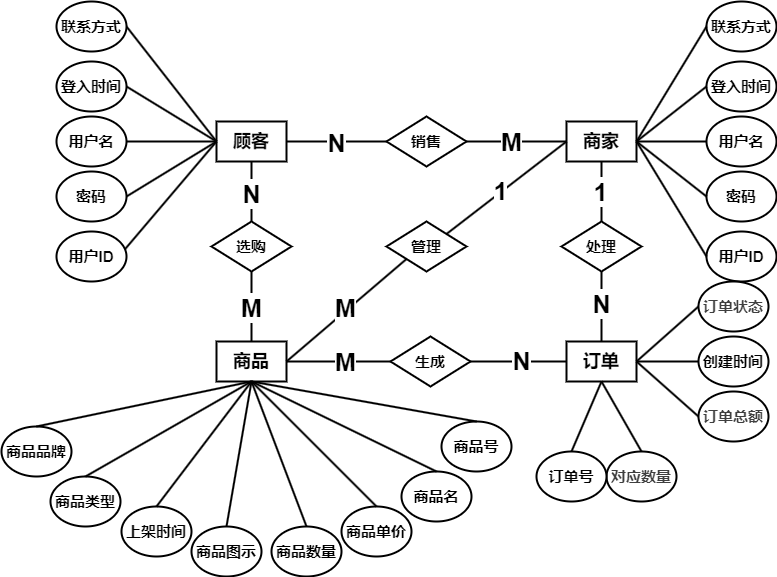

The diagram above was exported from draw.io. Its source (the exported page's mxGraphModel, read from the mxfile embedded in the PNG):
<mxGraphModel dx="1610" dy="454" grid="1" gridSize="10" guides="1" tooltips="1" connect="1" arrows="1" fold="1" page="1" pageScale="1" pageWidth="827" pageHeight="1169" math="0" shadow="0">
  <root>
    <mxCell id="0" />
    <mxCell id="1" parent="0" />
    <mxCell id="2" value="&lt;span style=&quot;font-size: 18px;&quot;&gt;&lt;b&gt;顾客&lt;/b&gt;&lt;/span&gt;" style="rounded=0;whiteSpace=wrap;html=1;strokeWidth=2;" parent="1" vertex="1">
      <mxGeometry x="200" y="140" width="70" height="40" as="geometry" />
    </mxCell>
    <mxCell id="3" value="&lt;span style=&quot;font-size: 18px;&quot;&gt;&lt;b&gt;商家&lt;/b&gt;&lt;/span&gt;" style="rounded=0;whiteSpace=wrap;html=1;strokeWidth=2;" parent="1" vertex="1">
      <mxGeometry x="550" y="140" width="70" height="40" as="geometry" />
    </mxCell>
    <mxCell id="5" value="" style="endArrow=none;html=1;strokeWidth=2;entryX=0;entryY=0.5;entryDx=0;entryDy=0;exitX=1;exitY=0.5;exitDx=0;exitDy=0;" parent="1" source="16" target="2" edge="1">
      <mxGeometry width="50" height="50" relative="1" as="geometry">
        <mxPoint x="90" y="390" as="sourcePoint" />
        <mxPoint x="120" y="390" as="targetPoint" />
      </mxGeometry>
    </mxCell>
    <mxCell id="6" value="" style="endArrow=none;html=1;strokeWidth=2;entryX=0;entryY=0.5;entryDx=0;entryDy=0;exitX=1;exitY=0.5;exitDx=0;exitDy=0;" parent="1" source="19" target="2" edge="1">
      <mxGeometry width="50" height="50" relative="1" as="geometry">
        <mxPoint x="110" y="350" as="sourcePoint" />
        <mxPoint x="220" y="270" as="targetPoint" />
      </mxGeometry>
    </mxCell>
    <mxCell id="7" value="" style="endArrow=none;html=1;strokeWidth=2;entryX=0.974;entryY=0.362;entryDx=0;entryDy=0;entryPerimeter=0;exitX=0;exitY=0.5;exitDx=0;exitDy=0;" parent="1" source="2" target="18" edge="1">
      <mxGeometry width="50" height="50" relative="1" as="geometry">
        <mxPoint x="150" y="390" as="sourcePoint" />
        <mxPoint x="240" y="360" as="targetPoint" />
      </mxGeometry>
    </mxCell>
    <mxCell id="8" value="" style="endArrow=none;html=1;strokeWidth=2;entryX=1;entryY=0.5;entryDx=0;entryDy=0;exitX=0;exitY=0.5;exitDx=0;exitDy=0;" parent="1" source="2" target="20" edge="1">
      <mxGeometry width="50" height="50" relative="1" as="geometry">
        <mxPoint x="150" y="390" as="sourcePoint" />
        <mxPoint x="250" y="370" as="targetPoint" />
      </mxGeometry>
    </mxCell>
    <mxCell id="9" value="" style="endArrow=none;html=1;strokeWidth=2;entryX=0;entryY=0.5;entryDx=0;entryDy=0;exitX=1;exitY=0.5;exitDx=0;exitDy=0;" parent="1" source="21" target="2" edge="1">
      <mxGeometry width="50" height="50" relative="1" as="geometry">
        <mxPoint x="170" y="280" as="sourcePoint" />
        <mxPoint x="220" y="230" as="targetPoint" />
      </mxGeometry>
    </mxCell>
    <mxCell id="30" value="&lt;span style=&quot;font-size: 18px;&quot;&gt;&lt;b&gt;订单&lt;/b&gt;&lt;/span&gt;" style="rounded=0;whiteSpace=wrap;html=1;strokeWidth=2;" parent="1" vertex="1">
      <mxGeometry x="550" y="360" width="70" height="40" as="geometry" />
    </mxCell>
    <mxCell id="31" value="&lt;span style=&quot;font-size: 18px;&quot;&gt;&lt;b&gt;商品&lt;/b&gt;&lt;/span&gt;" style="rounded=0;whiteSpace=wrap;html=1;strokeWidth=2;" parent="1" vertex="1">
      <mxGeometry x="200" y="360" width="70" height="40" as="geometry" />
    </mxCell>
    <mxCell id="33" value="&lt;span style=&quot;font-size: 15px;&quot;&gt;&lt;b&gt;销售&lt;/b&gt;&lt;/span&gt;" style="rhombus;whiteSpace=wrap;html=1;strokeWidth=2;" parent="1" vertex="1">
      <mxGeometry x="370" y="135" width="80" height="50" as="geometry" />
    </mxCell>
    <mxCell id="40" value="&lt;span style=&quot;font-size: 15px;&quot;&gt;&lt;b&gt;处理&lt;/b&gt;&lt;/span&gt;" style="rhombus;whiteSpace=wrap;html=1;strokeWidth=2;" parent="1" vertex="1">
      <mxGeometry x="545" y="240" width="80" height="50" as="geometry" />
    </mxCell>
    <mxCell id="61" value="" style="endArrow=none;html=1;strokeWidth=2;entryX=1;entryY=0.5;entryDx=0;entryDy=0;exitX=0;exitY=0.5;exitDx=0;exitDy=0;" parent="1" source="56" target="30" edge="1">
      <mxGeometry width="50" height="50" relative="1" as="geometry">
        <mxPoint x="1280" y="795" as="sourcePoint" />
        <mxPoint x="1330" y="745" as="targetPoint" />
      </mxGeometry>
    </mxCell>
    <mxCell id="62" value="" style="endArrow=none;html=1;strokeWidth=2;entryX=1;entryY=0.5;entryDx=0;entryDy=0;exitX=0;exitY=0.5;exitDx=0;exitDy=0;" parent="1" source="57" target="30" edge="1">
      <mxGeometry width="50" height="50" relative="1" as="geometry">
        <mxPoint x="1290" y="805" as="sourcePoint" />
        <mxPoint x="1340" y="755" as="targetPoint" />
      </mxGeometry>
    </mxCell>
    <mxCell id="63" value="" style="endArrow=none;html=1;strokeWidth=2;entryX=0.5;entryY=1;entryDx=0;entryDy=0;exitX=0.5;exitY=0;exitDx=0;exitDy=0;" parent="1" source="58" target="30" edge="1">
      <mxGeometry width="50" height="50" relative="1" as="geometry">
        <mxPoint x="1300" y="815" as="sourcePoint" />
        <mxPoint x="1350" y="765" as="targetPoint" />
      </mxGeometry>
    </mxCell>
    <mxCell id="64" value="" style="endArrow=none;html=1;strokeWidth=2;exitX=1;exitY=0.5;exitDx=0;exitDy=0;entryX=0;entryY=0.5;entryDx=0;entryDy=0;" parent="1" source="30" target="60" edge="1">
      <mxGeometry width="50" height="50" relative="1" as="geometry">
        <mxPoint x="1310" y="825" as="sourcePoint" />
        <mxPoint x="1360" y="775" as="targetPoint" />
      </mxGeometry>
    </mxCell>
    <mxCell id="69" value="&lt;span style=&quot;font-size: 15px;&quot;&gt;&lt;b&gt;选购&lt;/b&gt;&lt;/span&gt;" style="rhombus;whiteSpace=wrap;html=1;strokeWidth=2;" parent="1" vertex="1">
      <mxGeometry x="195" y="240" width="80" height="50" as="geometry" />
    </mxCell>
    <mxCell id="79" value="" style="group" parent="1" vertex="1" connectable="0">
      <mxGeometry x="-15" y="440" width="560" height="155" as="geometry" />
    </mxCell>
    <mxCell id="17" value="&lt;span style=&quot;font-size: 15px;&quot;&gt;&lt;b&gt;商品品牌&lt;/b&gt;&lt;/span&gt;" style="ellipse;whiteSpace=wrap;html=1;strokeWidth=2;" parent="79" vertex="1">
      <mxGeometry y="5" width="70" height="50" as="geometry" />
    </mxCell>
    <mxCell id="22" value="&lt;span style=&quot;font-size: 15px;&quot;&gt;&lt;b&gt;商品类型&lt;/b&gt;&lt;/span&gt;" style="ellipse;whiteSpace=wrap;html=1;strokeWidth=2;" parent="79" vertex="1">
      <mxGeometry x="49" y="55" width="70" height="50" as="geometry" />
    </mxCell>
    <mxCell id="23" value="&lt;span style=&quot;font-size: 15px;&quot;&gt;&lt;b&gt;上架时间&lt;/b&gt;&lt;/span&gt;" style="ellipse;whiteSpace=wrap;html=1;strokeWidth=2;" parent="79" vertex="1">
      <mxGeometry x="120" y="85" width="70" height="50" as="geometry" />
    </mxCell>
    <mxCell id="24" value="&lt;span style=&quot;font-size: 15px;&quot;&gt;&lt;b&gt;商品图示&lt;/b&gt;&lt;/span&gt;" style="ellipse;whiteSpace=wrap;html=1;strokeWidth=2;" parent="79" vertex="1">
      <mxGeometry x="190" y="105" width="70" height="50" as="geometry" />
    </mxCell>
    <mxCell id="25" value="&lt;span style=&quot;font-size: 15px;&quot;&gt;&lt;b&gt;商品单价&lt;/b&gt;&lt;/span&gt;" style="ellipse;whiteSpace=wrap;html=1;strokeWidth=2;" parent="79" vertex="1">
      <mxGeometry x="340" y="85" width="70" height="50" as="geometry" />
    </mxCell>
    <mxCell id="26" value="&lt;span style=&quot;font-size: 15px;&quot;&gt;&lt;b&gt;商品名&lt;/b&gt;&lt;/span&gt;" style="ellipse;whiteSpace=wrap;html=1;strokeWidth=2;" parent="79" vertex="1">
      <mxGeometry x="400" y="50" width="70" height="50" as="geometry" />
    </mxCell>
    <mxCell id="27" value="&lt;span style=&quot;font-size: 15px;&quot;&gt;&lt;b&gt;商品号&lt;/b&gt;&lt;/span&gt;" style="ellipse;whiteSpace=wrap;html=1;strokeWidth=2;" parent="79" vertex="1">
      <mxGeometry x="440" width="70" height="50" as="geometry" />
    </mxCell>
    <mxCell id="42" value="" style="endArrow=none;html=1;strokeWidth=2;entryX=0.5;entryY=1;entryDx=0;entryDy=0;exitX=0.5;exitY=0;exitDx=0;exitDy=0;" parent="79" source="22" target="31" edge="1">
      <mxGeometry width="50" height="50" relative="1" as="geometry">
        <mxPoint x="120" y="265" as="sourcePoint" />
        <mxPoint x="170" y="215" as="targetPoint" />
      </mxGeometry>
    </mxCell>
    <mxCell id="43" value="" style="endArrow=none;html=1;strokeWidth=2;exitX=0.5;exitY=0;exitDx=0;exitDy=0;entryX=0.5;entryY=1;entryDx=0;entryDy=0;" parent="79" source="17" target="31" edge="1">
      <mxGeometry width="50" height="50" relative="1" as="geometry">
        <mxPoint x="130" y="275" as="sourcePoint" />
        <mxPoint x="130" y="-15" as="targetPoint" />
      </mxGeometry>
    </mxCell>
    <mxCell id="44" value="" style="endArrow=none;html=1;strokeWidth=2;entryX=0.5;entryY=0;entryDx=0;entryDy=0;exitX=0.5;exitY=1;exitDx=0;exitDy=0;" parent="79" source="31" target="24" edge="1">
      <mxGeometry width="50" height="50" relative="1" as="geometry">
        <mxPoint x="200" y="215" as="sourcePoint" />
        <mxPoint x="250" y="165" as="targetPoint" />
      </mxGeometry>
    </mxCell>
    <mxCell id="45" value="" style="endArrow=none;html=1;strokeWidth=2;entryX=0.5;entryY=0;entryDx=0;entryDy=0;exitX=0.5;exitY=1;exitDx=0;exitDy=0;" parent="79" source="31" target="59" edge="1">
      <mxGeometry width="50" height="50" relative="1" as="geometry">
        <mxPoint x="210" y="225" as="sourcePoint" />
        <mxPoint x="260" y="175" as="targetPoint" />
      </mxGeometry>
    </mxCell>
    <mxCell id="46" value="" style="endArrow=none;html=1;strokeWidth=2;entryX=0.5;entryY=0;entryDx=0;entryDy=0;exitX=0.5;exitY=1;exitDx=0;exitDy=0;" parent="79" source="31" target="25" edge="1">
      <mxGeometry width="50" height="50" relative="1" as="geometry">
        <mxPoint x="220" y="235" as="sourcePoint" />
        <mxPoint x="270" y="185" as="targetPoint" />
      </mxGeometry>
    </mxCell>
    <mxCell id="47" value="" style="endArrow=none;html=1;strokeWidth=2;entryX=0.5;entryY=0;entryDx=0;entryDy=0;exitX=0.5;exitY=1;exitDx=0;exitDy=0;" parent="79" source="31" target="26" edge="1">
      <mxGeometry width="50" height="50" relative="1" as="geometry">
        <mxPoint x="230" y="245" as="sourcePoint" />
        <mxPoint x="280" y="195" as="targetPoint" />
      </mxGeometry>
    </mxCell>
    <mxCell id="48" value="" style="endArrow=none;html=1;strokeWidth=2;entryX=0.5;entryY=0;entryDx=0;entryDy=0;exitX=0.5;exitY=1;exitDx=0;exitDy=0;" parent="79" source="31" target="27" edge="1">
      <mxGeometry width="50" height="50" relative="1" as="geometry">
        <mxPoint x="240" y="255" as="sourcePoint" />
        <mxPoint x="290" y="205" as="targetPoint" />
      </mxGeometry>
    </mxCell>
    <mxCell id="50" value="" style="endArrow=none;html=1;strokeWidth=2;entryX=0.5;entryY=1;entryDx=0;entryDy=0;exitX=0.5;exitY=0;exitDx=0;exitDy=0;" parent="79" source="23" target="31" edge="1">
      <mxGeometry width="50" height="50" relative="1" as="geometry">
        <mxPoint x="180" y="5" as="sourcePoint" />
        <mxPoint x="-10" y="65" as="targetPoint" />
      </mxGeometry>
    </mxCell>
    <mxCell id="59" value="&lt;span style=&quot;font-size: 15px;&quot;&gt;&lt;b&gt;商品数量&lt;/b&gt;&lt;/span&gt;" style="ellipse;whiteSpace=wrap;html=1;strokeWidth=2;" parent="79" vertex="1">
      <mxGeometry x="270" y="105" width="70" height="50" as="geometry" />
    </mxCell>
    <mxCell id="80" value="&lt;span style=&quot;font-size: 15px;&quot;&gt;&lt;b&gt;管理&lt;/b&gt;&lt;/span&gt;" style="rhombus;whiteSpace=wrap;html=1;strokeWidth=2;" parent="1" vertex="1">
      <mxGeometry x="370" y="240" width="80" height="50" as="geometry" />
    </mxCell>
    <mxCell id="95" value="" style="endArrow=none;html=1;strokeWidth=2;entryX=0.5;entryY=1;entryDx=0;entryDy=0;exitX=0.5;exitY=0;exitDx=0;exitDy=0;" parent="1" source="55" target="30" edge="1">
      <mxGeometry width="50" height="50" relative="1" as="geometry">
        <mxPoint x="1030" y="500" as="sourcePoint" />
        <mxPoint x="920" y="470" as="targetPoint" />
      </mxGeometry>
    </mxCell>
    <mxCell id="109" value="" style="group" parent="1" vertex="1" connectable="0">
      <mxGeometry x="40" y="20" width="70" height="280" as="geometry" />
    </mxCell>
    <mxCell id="16" value="&lt;b&gt;&lt;font style=&quot;font-size: 15px;&quot;&gt;用户名&lt;/font&gt;&lt;/b&gt;" style="ellipse;whiteSpace=wrap;html=1;strokeWidth=2;" parent="109" vertex="1">
      <mxGeometry y="115" width="70" height="50" as="geometry" />
    </mxCell>
    <mxCell id="18" value="&lt;b&gt;&lt;font style=&quot;font-size: 15px;&quot;&gt;用户ID&lt;/font&gt;&lt;/b&gt;" style="ellipse;whiteSpace=wrap;html=1;strokeWidth=2;" parent="109" vertex="1">
      <mxGeometry y="230" width="70" height="50" as="geometry" />
    </mxCell>
    <mxCell id="19" value="&lt;span style=&quot;font-size: 15px;&quot;&gt;&lt;b&gt;密码&lt;/b&gt;&lt;/span&gt;" style="ellipse;whiteSpace=wrap;html=1;strokeWidth=2;" parent="109" vertex="1">
      <mxGeometry y="170" width="70" height="50" as="geometry" />
    </mxCell>
    <mxCell id="20" value="&lt;span style=&quot;font-size: 15px;&quot;&gt;&lt;b&gt;登入时间&lt;/b&gt;&lt;/span&gt;" style="ellipse;whiteSpace=wrap;html=1;strokeWidth=2;" parent="109" vertex="1">
      <mxGeometry y="60" width="70" height="50" as="geometry" />
    </mxCell>
    <mxCell id="21" value="&lt;span style=&quot;font-size: 15px;&quot;&gt;&lt;b&gt;联系方式&lt;/b&gt;&lt;/span&gt;" style="ellipse;whiteSpace=wrap;html=1;strokeWidth=2;" parent="109" vertex="1">
      <mxGeometry width="70" height="50" as="geometry" />
    </mxCell>
    <mxCell id="112" value="" style="endArrow=none;html=1;strokeWidth=2;entryX=1;entryY=0.5;entryDx=0;entryDy=0;exitX=0;exitY=0.5;exitDx=0;exitDy=0;" parent="1" source="33" target="2" edge="1">
      <mxGeometry width="50" height="50" relative="1" as="geometry">
        <mxPoint x="960" y="310" as="sourcePoint" />
        <mxPoint x="1010" y="260" as="targetPoint" />
      </mxGeometry>
    </mxCell>
    <mxCell id="115" value="&lt;b&gt;&lt;font style=&quot;font-size: 25px;&quot;&gt;N&lt;/font&gt;&lt;/b&gt;" style="edgeLabel;html=1;align=center;verticalAlign=middle;resizable=0;points=[];" parent="112" vertex="1" connectable="0">
      <mxGeometry x="0.0106" y="-2" relative="1" as="geometry">
        <mxPoint y="3" as="offset" />
      </mxGeometry>
    </mxCell>
    <mxCell id="113" value="" style="endArrow=none;html=1;strokeWidth=2;entryX=1;entryY=0.5;entryDx=0;entryDy=0;exitX=0;exitY=0.5;exitDx=0;exitDy=0;" parent="1" source="3" target="33" edge="1">
      <mxGeometry width="50" height="50" relative="1" as="geometry">
        <mxPoint x="380" y="170" as="sourcePoint" />
        <mxPoint x="280" y="170" as="targetPoint" />
      </mxGeometry>
    </mxCell>
    <mxCell id="114" value="&lt;font style=&quot;font-size: 25px;&quot;&gt;&lt;b&gt;M&lt;/b&gt;&lt;/font&gt;" style="edgeLabel;html=1;align=center;verticalAlign=middle;resizable=0;points=[];" parent="113" vertex="1" connectable="0">
      <mxGeometry x="0.0134" relative="1" as="geometry">
        <mxPoint x="-4" as="offset" />
      </mxGeometry>
    </mxCell>
    <mxCell id="116" value="" style="group" parent="1" vertex="1" connectable="0">
      <mxGeometry x="690" y="20" width="70" height="280" as="geometry" />
    </mxCell>
    <mxCell id="117" value="&lt;b&gt;&lt;font style=&quot;font-size: 15px;&quot;&gt;用户名&lt;/font&gt;&lt;/b&gt;" style="ellipse;whiteSpace=wrap;html=1;strokeWidth=2;" parent="116" vertex="1">
      <mxGeometry y="115" width="70" height="50" as="geometry" />
    </mxCell>
    <mxCell id="118" value="&lt;b&gt;&lt;font style=&quot;font-size: 15px;&quot;&gt;用户ID&lt;/font&gt;&lt;/b&gt;" style="ellipse;whiteSpace=wrap;html=1;strokeWidth=2;" parent="116" vertex="1">
      <mxGeometry y="230" width="70" height="50" as="geometry" />
    </mxCell>
    <mxCell id="119" value="&lt;span style=&quot;font-size: 15px;&quot;&gt;&lt;b&gt;密码&lt;/b&gt;&lt;/span&gt;" style="ellipse;whiteSpace=wrap;html=1;strokeWidth=2;" parent="116" vertex="1">
      <mxGeometry y="170" width="70" height="50" as="geometry" />
    </mxCell>
    <mxCell id="120" value="&lt;span style=&quot;font-size: 15px;&quot;&gt;&lt;b&gt;登入时间&lt;/b&gt;&lt;/span&gt;" style="ellipse;whiteSpace=wrap;html=1;strokeWidth=2;" parent="116" vertex="1">
      <mxGeometry y="60" width="70" height="50" as="geometry" />
    </mxCell>
    <mxCell id="121" value="&lt;span style=&quot;font-size: 15px;&quot;&gt;&lt;b&gt;联系方式&lt;/b&gt;&lt;/span&gt;" style="ellipse;whiteSpace=wrap;html=1;strokeWidth=2;" parent="116" vertex="1">
      <mxGeometry width="70" height="50" as="geometry" />
    </mxCell>
    <mxCell id="122" value="" style="endArrow=none;html=1;strokeWidth=2;entryX=0;entryY=0.5;entryDx=0;entryDy=0;exitX=1;exitY=0.5;exitDx=0;exitDy=0;" parent="1" source="3" target="121" edge="1">
      <mxGeometry width="50" height="50" relative="1" as="geometry">
        <mxPoint x="435" y="360" as="sourcePoint" />
        <mxPoint x="485" y="310" as="targetPoint" />
      </mxGeometry>
    </mxCell>
    <mxCell id="123" value="" style="endArrow=none;html=1;strokeWidth=2;entryX=0;entryY=0.5;entryDx=0;entryDy=0;exitX=1;exitY=0.5;exitDx=0;exitDy=0;" parent="1" source="3" target="119" edge="1">
      <mxGeometry width="50" height="50" relative="1" as="geometry">
        <mxPoint x="250" y="330" as="sourcePoint" />
        <mxPoint x="300" y="280" as="targetPoint" />
      </mxGeometry>
    </mxCell>
    <mxCell id="124" value="" style="endArrow=none;html=1;strokeWidth=2;entryX=0;entryY=0.5;entryDx=0;entryDy=0;exitX=1;exitY=0.5;exitDx=0;exitDy=0;" parent="1" source="3" target="120" edge="1">
      <mxGeometry width="50" height="50" relative="1" as="geometry">
        <mxPoint x="640" y="190" as="sourcePoint" />
        <mxPoint x="370" y="350" as="targetPoint" />
      </mxGeometry>
    </mxCell>
    <mxCell id="125" value="" style="endArrow=none;html=1;strokeWidth=2;entryX=0;entryY=0.5;entryDx=0;entryDy=0;exitX=1;exitY=0.5;exitDx=0;exitDy=0;" parent="1" source="3" target="118" edge="1">
      <mxGeometry width="50" height="50" relative="1" as="geometry">
        <mxPoint x="180" y="330" as="sourcePoint" />
        <mxPoint x="230" y="280" as="targetPoint" />
      </mxGeometry>
    </mxCell>
    <mxCell id="126" value="" style="endArrow=none;html=1;strokeWidth=2;entryX=0;entryY=0.5;entryDx=0;entryDy=0;exitX=1;exitY=0.5;exitDx=0;exitDy=0;" parent="1" source="3" target="117" edge="1">
      <mxGeometry width="50" height="50" relative="1" as="geometry">
        <mxPoint x="260" y="340" as="sourcePoint" />
        <mxPoint x="310" y="290" as="targetPoint" />
      </mxGeometry>
    </mxCell>
    <mxCell id="132" value="" style="endArrow=none;html=1;strokeWidth=2;entryX=0.5;entryY=0;entryDx=0;entryDy=0;exitX=0.5;exitY=1;exitDx=0;exitDy=0;" parent="1" source="2" target="69" edge="1">
      <mxGeometry width="50" height="50" relative="1" as="geometry">
        <mxPoint x="220" y="180" as="sourcePoint" />
        <mxPoint x="128" y="288" as="targetPoint" />
      </mxGeometry>
    </mxCell>
    <mxCell id="133" value="&lt;span style=&quot;font-size: 25px;&quot;&gt;&lt;b&gt;N&lt;/b&gt;&lt;/span&gt;" style="edgeLabel;html=1;align=center;verticalAlign=middle;resizable=0;points=[];" parent="132" vertex="1" connectable="0">
      <mxGeometry x="-0.1629" y="-1" relative="1" as="geometry">
        <mxPoint x="1" y="7" as="offset" />
      </mxGeometry>
    </mxCell>
    <mxCell id="134" value="" style="endArrow=none;html=1;strokeWidth=2;entryX=0.5;entryY=0;entryDx=0;entryDy=0;exitX=0.5;exitY=1;exitDx=0;exitDy=0;" parent="1" source="69" target="31" edge="1">
      <mxGeometry width="50" height="50" relative="1" as="geometry">
        <mxPoint x="230" y="190" as="sourcePoint" />
        <mxPoint x="138" y="298" as="targetPoint" />
      </mxGeometry>
    </mxCell>
    <mxCell id="135" value="&lt;span style=&quot;font-size: 25px;&quot;&gt;&lt;b&gt;M&lt;/b&gt;&lt;/span&gt;" style="edgeLabel;html=1;align=center;verticalAlign=middle;resizable=0;points=[];" parent="134" vertex="1" connectable="0">
      <mxGeometry x="-0.1167" y="-3" relative="1" as="geometry">
        <mxPoint x="3" y="5" as="offset" />
      </mxGeometry>
    </mxCell>
    <mxCell id="136" value="" style="endArrow=none;html=1;strokeWidth=2;entryX=1;entryY=0.5;entryDx=0;entryDy=0;exitX=0;exitY=1;exitDx=0;exitDy=0;" parent="1" source="80" target="31" edge="1">
      <mxGeometry width="50" height="50" relative="1" as="geometry">
        <mxPoint x="240" y="200" as="sourcePoint" />
        <mxPoint x="148" y="308" as="targetPoint" />
      </mxGeometry>
    </mxCell>
    <mxCell id="138" value="&lt;span style=&quot;font-size: 25px;&quot;&gt;&lt;b&gt;M&lt;/b&gt;&lt;/span&gt;" style="edgeLabel;html=1;align=center;verticalAlign=middle;resizable=0;points=[];" parent="136" vertex="1" connectable="0">
      <mxGeometry x="-0.0116" y="-3" relative="1" as="geometry">
        <mxPoint as="offset" />
      </mxGeometry>
    </mxCell>
    <mxCell id="137" value="" style="endArrow=none;html=1;strokeWidth=2;entryX=1;entryY=0;entryDx=0;entryDy=0;exitX=0;exitY=0.5;exitDx=0;exitDy=0;" parent="1" source="3" target="80" edge="1">
      <mxGeometry width="50" height="50" relative="1" as="geometry">
        <mxPoint x="250" y="210" as="sourcePoint" />
        <mxPoint x="158" y="318" as="targetPoint" />
      </mxGeometry>
    </mxCell>
    <mxCell id="139" value="&lt;b&gt;&lt;font style=&quot;font-size: 25px;&quot;&gt;1&lt;/font&gt;&lt;/b&gt;" style="edgeLabel;html=1;align=center;verticalAlign=middle;resizable=0;points=[];" parent="137" vertex="1" connectable="0">
      <mxGeometry x="0.1094" y="1" relative="1" as="geometry">
        <mxPoint y="-3" as="offset" />
      </mxGeometry>
    </mxCell>
    <mxCell id="140" value="" style="endArrow=none;html=1;strokeWidth=2;entryX=0.5;entryY=0;entryDx=0;entryDy=0;exitX=0.5;exitY=1;exitDx=0;exitDy=0;" parent="1" source="3" target="40" edge="1">
      <mxGeometry width="50" height="50" relative="1" as="geometry">
        <mxPoint x="260" y="220" as="sourcePoint" />
        <mxPoint x="168" y="328" as="targetPoint" />
      </mxGeometry>
    </mxCell>
    <mxCell id="142" value="&lt;b&gt;&lt;font style=&quot;font-size: 25px;&quot;&gt;1&lt;/font&gt;&lt;/b&gt;" style="edgeLabel;html=1;align=center;verticalAlign=middle;resizable=0;points=[];" parent="140" vertex="1" connectable="0">
      <mxGeometry x="0.1132" y="1" relative="1" as="geometry">
        <mxPoint x="-2" y="-3" as="offset" />
      </mxGeometry>
    </mxCell>
    <mxCell id="55" value="&lt;b style=&quot;color: rgb(63, 63, 63); scrollbar-color: light-dark(#e2e2e2, #4b4b4b)&lt;br/&gt;&#09;&#09;&#09;&#09;&#09;light-dark(#fbfbfb, var(--dark-panel-color)); font-size: 15px;&quot;&gt;对应数量&lt;/b&gt;" style="ellipse;whiteSpace=wrap;html=1;strokeWidth=2;container=0;" parent="1" vertex="1">
      <mxGeometry x="590" y="470" width="70" height="50" as="geometry" />
    </mxCell>
    <mxCell id="56" value="&lt;b style=&quot;color: rgb(63, 63, 63); scrollbar-color: light-dark(#e2e2e2, #4b4b4b)&lt;br/&gt;&#09;&#09;&#09;&#09;&#09;light-dark(#fbfbfb, var(--dark-panel-color)); font-size: 15px;&quot;&gt;订单总额&lt;/b&gt;" style="ellipse;whiteSpace=wrap;html=1;strokeWidth=2;container=0;" parent="1" vertex="1">
      <mxGeometry x="682" y="410" width="70" height="50" as="geometry" />
    </mxCell>
    <mxCell id="57" value="&lt;span style=&quot;font-size: 15px;&quot;&gt;&lt;b&gt;创建时间&lt;/b&gt;&lt;/span&gt;" style="ellipse;whiteSpace=wrap;html=1;strokeWidth=2;container=0;" parent="1" vertex="1">
      <mxGeometry x="682" y="355" width="70" height="50" as="geometry" />
    </mxCell>
    <mxCell id="60" value="&lt;b style=&quot;color: rgb(63, 63, 63); scrollbar-color: light-dark(#e2e2e2, #4b4b4b)&lt;br/&gt;&#09;&#09;&#09;&#09;&#09;light-dark(#fbfbfb, var(--dark-panel-color)); font-size: 15px;&quot;&gt;订单状态&lt;/b&gt;" style="ellipse;whiteSpace=wrap;html=1;strokeWidth=2;container=0;" parent="1" vertex="1">
      <mxGeometry x="682" y="300" width="70" height="50" as="geometry" />
    </mxCell>
    <mxCell id="58" value="&lt;span style=&quot;font-size: 15px;&quot;&gt;&lt;b&gt;订单号&lt;/b&gt;&lt;/span&gt;" style="ellipse;whiteSpace=wrap;html=1;strokeWidth=2;container=0;" parent="1" vertex="1">
      <mxGeometry x="520" y="470" width="70" height="50" as="geometry" />
    </mxCell>
    <mxCell id="141" value="" style="endArrow=none;html=1;strokeWidth=2;entryX=0.5;entryY=1;entryDx=0;entryDy=0;exitX=0.5;exitY=0;exitDx=0;exitDy=0;" parent="1" source="30" target="40" edge="1">
      <mxGeometry width="50" height="50" relative="1" as="geometry">
        <mxPoint x="270" y="230" as="sourcePoint" />
        <mxPoint x="178" y="338" as="targetPoint" />
      </mxGeometry>
    </mxCell>
    <mxCell id="143" value="&lt;b&gt;&lt;font style=&quot;font-size: 25px;&quot;&gt;N&lt;/font&gt;&lt;/b&gt;" style="edgeLabel;html=1;align=center;verticalAlign=middle;resizable=0;points=[];" parent="141" vertex="1" connectable="0">
      <mxGeometry x="0.1281" y="-2" relative="1" as="geometry">
        <mxPoint x="-2" y="1" as="offset" />
      </mxGeometry>
    </mxCell>
    <mxCell id="144" value="&lt;span style=&quot;font-size: 15px;&quot;&gt;&lt;b&gt;生成&lt;/b&gt;&lt;/span&gt;" style="rhombus;whiteSpace=wrap;html=1;strokeWidth=2;" parent="1" vertex="1">
      <mxGeometry x="374" y="355" width="80" height="50" as="geometry" />
    </mxCell>
    <mxCell id="145" value="" style="endArrow=none;html=1;strokeWidth=2;entryX=1;entryY=0.5;entryDx=0;entryDy=0;exitX=0;exitY=0.5;exitDx=0;exitDy=0;" parent="1" source="144" target="31" edge="1">
      <mxGeometry width="50" height="50" relative="1" as="geometry">
        <mxPoint x="460" y="370" as="sourcePoint" />
        <mxPoint x="510" y="320" as="targetPoint" />
      </mxGeometry>
    </mxCell>
    <mxCell id="148" value="&lt;span style=&quot;font-size: 25px;&quot;&gt;&lt;b&gt;M&lt;/b&gt;&lt;/span&gt;" style="edgeLabel;html=1;align=center;verticalAlign=middle;resizable=0;points=[];" parent="145" vertex="1" connectable="0">
      <mxGeometry x="-0.0096" relative="1" as="geometry">
        <mxPoint x="6" as="offset" />
      </mxGeometry>
    </mxCell>
    <mxCell id="146" value="" style="endArrow=none;html=1;strokeWidth=2;entryX=0;entryY=0.5;entryDx=0;entryDy=0;exitX=1;exitY=0.5;exitDx=0;exitDy=0;" parent="1" source="144" target="30" edge="1">
      <mxGeometry width="50" height="50" relative="1" as="geometry">
        <mxPoint x="470" y="380" as="sourcePoint" />
        <mxPoint x="520" y="330" as="targetPoint" />
      </mxGeometry>
    </mxCell>
    <mxCell id="147" value="&lt;span style=&quot;font-size: 25px;&quot;&gt;&lt;b&gt;N&lt;/b&gt;&lt;/span&gt;" style="edgeLabel;html=1;align=center;verticalAlign=middle;resizable=0;points=[];" parent="146" vertex="1" connectable="0">
      <mxGeometry x="0.0679" y="1" relative="1" as="geometry">
        <mxPoint as="offset" />
      </mxGeometry>
    </mxCell>
  </root>
</mxGraphModel>